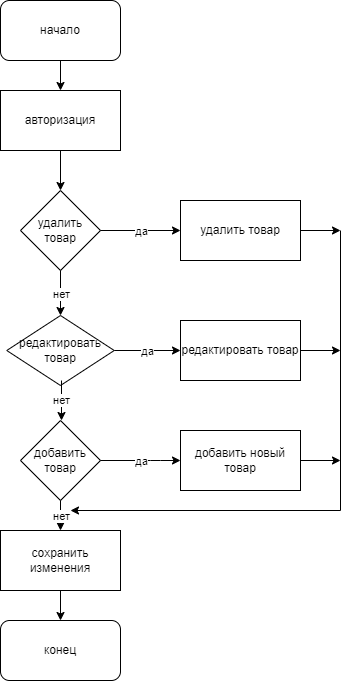

The diagram above was exported from draw.io. Its source (the exported page's mxGraphModel, read from the mxfile embedded in the PNG):
<mxGraphModel dx="735" dy="562" grid="1" gridSize="10" guides="1" tooltips="1" connect="1" arrows="1" fold="1" page="1" pageScale="1" pageWidth="827" pageHeight="1169" math="0" shadow="0">
  <root>
    <mxCell id="0" />
    <mxCell id="1" parent="0" />
    <mxCell id="2" value="начало" style="rounded=1;whiteSpace=wrap;html=1;" vertex="1" parent="1">
      <mxGeometry x="140" y="10" width="120" height="60" as="geometry" />
    </mxCell>
    <mxCell id="3" value="конец" style="rounded=1;whiteSpace=wrap;html=1;" vertex="1" parent="1">
      <mxGeometry x="140" y="630" width="120" height="60" as="geometry" />
    </mxCell>
    <mxCell id="4" value="авторизация" style="rounded=0;whiteSpace=wrap;html=1;" vertex="1" parent="1">
      <mxGeometry x="140" y="100" width="120" height="60" as="geometry" />
    </mxCell>
    <mxCell id="5" value="удалить товар" style="rhombus;whiteSpace=wrap;html=1;" vertex="1" parent="1">
      <mxGeometry x="160" y="200" width="80" height="80" as="geometry" />
    </mxCell>
    <mxCell id="6" value="редактировать товар" style="rhombus;whiteSpace=wrap;html=1;" vertex="1" parent="1">
      <mxGeometry x="146.25" y="325" width="107.5" height="70" as="geometry" />
    </mxCell>
    <mxCell id="7" value="добавить&lt;br&gt;товар" style="rhombus;whiteSpace=wrap;html=1;" vertex="1" parent="1">
      <mxGeometry x="160" y="430" width="80" height="80" as="geometry" />
    </mxCell>
    <mxCell id="8" value="удалить товар" style="rounded=0;whiteSpace=wrap;html=1;" vertex="1" parent="1">
      <mxGeometry x="320" y="210" width="120" height="60" as="geometry" />
    </mxCell>
    <mxCell id="9" value="редактировать товар" style="rounded=0;whiteSpace=wrap;html=1;" vertex="1" parent="1">
      <mxGeometry x="320" y="330" width="120" height="60" as="geometry" />
    </mxCell>
    <mxCell id="10" value="добавить новый товар" style="rounded=0;whiteSpace=wrap;html=1;" vertex="1" parent="1">
      <mxGeometry x="320" y="440" width="120" height="60" as="geometry" />
    </mxCell>
    <mxCell id="11" value="сохранить изменения" style="rounded=0;whiteSpace=wrap;html=1;" vertex="1" parent="1">
      <mxGeometry x="140" y="540" width="120" height="60" as="geometry" />
    </mxCell>
    <mxCell id="12" value="" style="endArrow=classic;html=1;exitX=0.5;exitY=1;exitDx=0;exitDy=0;" edge="1" parent="1" source="4" target="5">
      <mxGeometry width="50" height="50" relative="1" as="geometry">
        <mxPoint x="350" y="420" as="sourcePoint" />
        <mxPoint x="400" y="370" as="targetPoint" />
      </mxGeometry>
    </mxCell>
    <mxCell id="18" value="" style="endArrow=classic;html=1;exitX=0.5;exitY=1;exitDx=0;exitDy=0;entryX=0.5;entryY=0;entryDx=0;entryDy=0;" edge="1" parent="1" source="11" target="3">
      <mxGeometry width="50" height="50" relative="1" as="geometry">
        <mxPoint x="350" y="420" as="sourcePoint" />
        <mxPoint x="400" y="370" as="targetPoint" />
      </mxGeometry>
    </mxCell>
    <mxCell id="19" value="" style="endArrow=classic;html=1;exitX=0.5;exitY=1;exitDx=0;exitDy=0;entryX=0.5;entryY=0;entryDx=0;entryDy=0;" edge="1" parent="1" source="2" target="4">
      <mxGeometry width="50" height="50" relative="1" as="geometry">
        <mxPoint x="350" y="290" as="sourcePoint" />
        <mxPoint x="400" y="240" as="targetPoint" />
      </mxGeometry>
    </mxCell>
    <mxCell id="20" value="нет" style="endArrow=classic;html=1;exitX=0.5;exitY=1;exitDx=0;exitDy=0;entryX=0.5;entryY=0;entryDx=0;entryDy=0;" edge="1" parent="1">
      <mxGeometry relative="1" as="geometry">
        <mxPoint x="201" y="390" as="sourcePoint" />
        <mxPoint x="201" y="430" as="targetPoint" />
      </mxGeometry>
    </mxCell>
    <mxCell id="23" value="" style="endArrow=classic;html=1;exitX=0.5;exitY=1;exitDx=0;exitDy=0;entryX=0.5;entryY=0;entryDx=0;entryDy=0;" edge="1" parent="1" source="7" target="11">
      <mxGeometry relative="1" as="geometry">
        <mxPoint x="330" y="360" as="sourcePoint" />
        <mxPoint x="430" y="360" as="targetPoint" />
      </mxGeometry>
    </mxCell>
    <mxCell id="24" value="нет" style="edgeLabel;resizable=0;html=1;align=center;verticalAlign=middle;" connectable="0" vertex="1" parent="23">
      <mxGeometry relative="1" as="geometry" />
    </mxCell>
    <mxCell id="25" value="" style="endArrow=classic;html=1;exitX=0.5;exitY=1;exitDx=0;exitDy=0;entryX=0.5;entryY=0;entryDx=0;entryDy=0;" edge="1" parent="1" source="5" target="6">
      <mxGeometry relative="1" as="geometry">
        <mxPoint x="200" y="290" as="sourcePoint" />
        <mxPoint x="300" y="290" as="targetPoint" />
      </mxGeometry>
    </mxCell>
    <mxCell id="26" value="нет" style="edgeLabel;resizable=0;html=1;align=center;verticalAlign=middle;" connectable="0" vertex="1" parent="25">
      <mxGeometry relative="1" as="geometry" />
    </mxCell>
    <mxCell id="27" value="" style="endArrow=classic;html=1;exitX=1;exitY=0.5;exitDx=0;exitDy=0;" edge="1" parent="1" source="5">
      <mxGeometry relative="1" as="geometry">
        <mxPoint x="330" y="450" as="sourcePoint" />
        <mxPoint x="320" y="240" as="targetPoint" />
      </mxGeometry>
    </mxCell>
    <mxCell id="28" value="да" style="edgeLabel;resizable=0;html=1;align=center;verticalAlign=middle;" connectable="0" vertex="1" parent="27">
      <mxGeometry relative="1" as="geometry" />
    </mxCell>
    <mxCell id="32" value="" style="endArrow=classic;html=1;" edge="1" parent="1">
      <mxGeometry relative="1" as="geometry">
        <mxPoint x="240" y="470" as="sourcePoint" />
        <mxPoint x="320" y="470" as="targetPoint" />
        <Array as="points">
          <mxPoint x="290" y="470" />
        </Array>
      </mxGeometry>
    </mxCell>
    <mxCell id="33" value="да" style="edgeLabel;resizable=0;html=1;align=center;verticalAlign=middle;" connectable="0" vertex="1" parent="32">
      <mxGeometry relative="1" as="geometry" />
    </mxCell>
    <mxCell id="35" value="" style="endArrow=classic;html=1;exitX=1;exitY=0.5;exitDx=0;exitDy=0;" edge="1" parent="1" source="6">
      <mxGeometry relative="1" as="geometry">
        <mxPoint x="260" y="360" as="sourcePoint" />
        <mxPoint x="320" y="360" as="targetPoint" />
      </mxGeometry>
    </mxCell>
    <mxCell id="36" value="да" style="edgeLabel;resizable=0;html=1;align=center;verticalAlign=middle;" connectable="0" vertex="1" parent="35">
      <mxGeometry relative="1" as="geometry" />
    </mxCell>
    <mxCell id="37" value="" style="endArrow=classic;html=1;exitX=1;exitY=0.5;exitDx=0;exitDy=0;" edge="1" parent="1" source="8">
      <mxGeometry width="50" height="50" relative="1" as="geometry">
        <mxPoint x="350" y="280" as="sourcePoint" />
        <mxPoint x="480" y="240" as="targetPoint" />
      </mxGeometry>
    </mxCell>
    <mxCell id="38" value="" style="endArrow=classic;html=1;exitX=1;exitY=0.5;exitDx=0;exitDy=0;" edge="1" parent="1" source="10">
      <mxGeometry width="50" height="50" relative="1" as="geometry">
        <mxPoint x="350" y="380" as="sourcePoint" />
        <mxPoint x="480" y="470" as="targetPoint" />
      </mxGeometry>
    </mxCell>
    <mxCell id="39" value="" style="endArrow=classic;html=1;exitX=1;exitY=0.5;exitDx=0;exitDy=0;" edge="1" parent="1" source="9">
      <mxGeometry width="50" height="50" relative="1" as="geometry">
        <mxPoint x="350" y="380" as="sourcePoint" />
        <mxPoint x="480" y="360" as="targetPoint" />
      </mxGeometry>
    </mxCell>
    <mxCell id="40" value="" style="endArrow=none;html=1;" edge="1" parent="1">
      <mxGeometry width="50" height="50" relative="1" as="geometry">
        <mxPoint x="480" y="520" as="sourcePoint" />
        <mxPoint x="480" y="240" as="targetPoint" />
      </mxGeometry>
    </mxCell>
    <mxCell id="41" value="" style="endArrow=classic;html=1;" edge="1" parent="1">
      <mxGeometry width="50" height="50" relative="1" as="geometry">
        <mxPoint x="480" y="520" as="sourcePoint" />
        <mxPoint x="210" y="520" as="targetPoint" />
      </mxGeometry>
    </mxCell>
  </root>
</mxGraphModel>